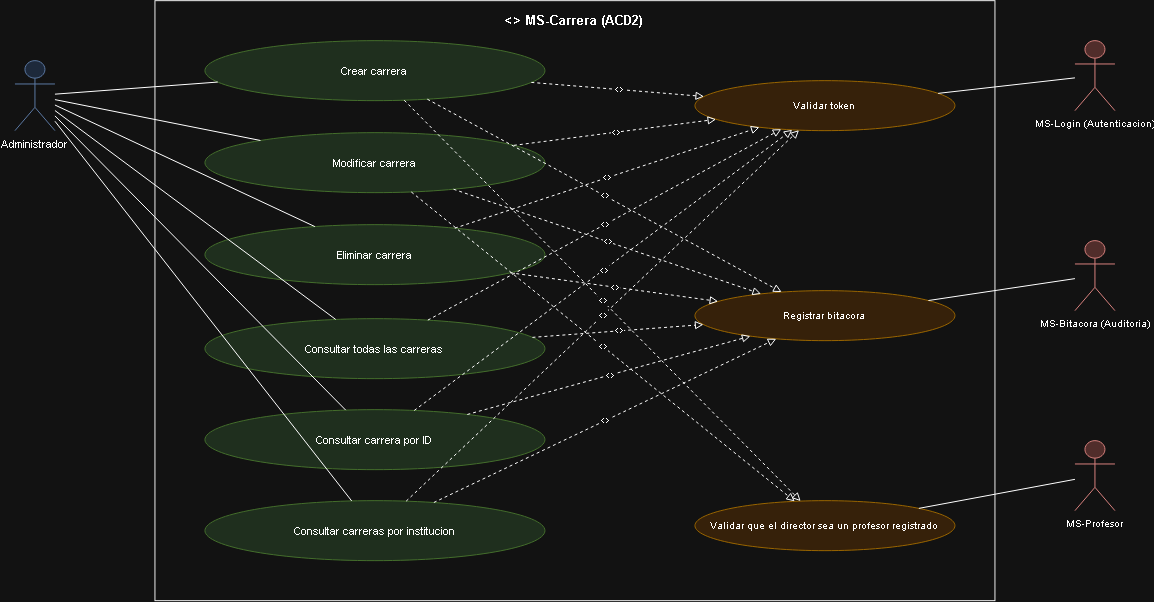

The diagram above was exported from draw.io. Its source (the exported page's mxGraphModel, read from the mxfile embedded in the PNG):
<mxGraphModel dx="1765" dy="647" grid="1" gridSize="10" guides="1" tooltips="1" connect="1" arrows="1" fold="1" page="1" pageScale="1" pageWidth="1169" pageHeight="826" math="0" shadow="0">
  <root>
    <mxCell id="0" />
    <mxCell id="1" parent="0" />
    <mxCell id="id220" parent="1" style="rounded=0;whiteSpace=wrap;html=1;verticalAlign=top;align=center;fontStyle=1;fillColor=none;strokeColor=#000000;fontSize=13;spacingTop=6;" value="&lt;&lt;microservicio&gt;&gt; MS-Carrera (ACD2)" vertex="1">
      <mxGeometry height="600" width="840" x="160" as="geometry" />
    </mxCell>
    <mxCell id="id221" parent="1" style="shape=umlActor;verticalLabelPosition=bottom;verticalAlign=top;html=1;outlineConnect=0;fillColor=#dae8fc;strokeColor=#6c8ebf;fontSize=11;" value="Administrador" vertex="1">
      <mxGeometry height="70" width="40" x="20" y="60" as="geometry" />
    </mxCell>
    <mxCell id="id222" parent="1" style="ellipse;whiteSpace=wrap;html=1;fillColor=#d5e8d4;strokeColor=#82b366;fontSize=11;" value="Crear carrera" vertex="1">
      <mxGeometry height="60" width="340" x="210" y="40" as="geometry" />
    </mxCell>
    <mxCell id="id223" parent="1" style="ellipse;whiteSpace=wrap;html=1;fillColor=#d5e8d4;strokeColor=#82b366;fontSize=11;" value="Modificar carrera" vertex="1">
      <mxGeometry height="60" width="340" x="210" y="132" as="geometry" />
    </mxCell>
    <mxCell id="id224" parent="1" style="ellipse;whiteSpace=wrap;html=1;fillColor=#d5e8d4;strokeColor=#82b366;fontSize=11;" value="Eliminar carrera" vertex="1">
      <mxGeometry height="60" width="340" x="210" y="224" as="geometry" />
    </mxCell>
    <mxCell id="id225" parent="1" style="ellipse;whiteSpace=wrap;html=1;fillColor=#d5e8d4;strokeColor=#82b366;fontSize=11;" value="Consultar todas las carreras" vertex="1">
      <mxGeometry height="60" width="340" x="210" y="318" as="geometry" />
    </mxCell>
    <mxCell id="id226" parent="1" style="ellipse;whiteSpace=wrap;html=1;fillColor=#d5e8d4;strokeColor=#82b366;fontSize=11;" value="Consultar carrera por ID" vertex="1">
      <mxGeometry height="60" width="340" x="210" y="409" as="geometry" />
    </mxCell>
    <mxCell id="id227" parent="1" style="ellipse;whiteSpace=wrap;html=1;fillColor=#d5e8d4;strokeColor=#82b366;fontSize=11;" value="Consultar carreras por institucion" vertex="1">
      <mxGeometry height="60" width="340" x="210" y="500" as="geometry" />
    </mxCell>
    <mxCell id="id228" edge="1" parent="1" source="id221" style="edgeStyle=none;html=1;endArrow=none;rounded=0;" target="id222" value="">
      <mxGeometry relative="1" as="geometry" />
    </mxCell>
    <mxCell id="id229" edge="1" parent="1" source="id221" style="edgeStyle=none;html=1;endArrow=none;rounded=0;" target="id223" value="">
      <mxGeometry relative="1" as="geometry" />
    </mxCell>
    <mxCell id="id230" edge="1" parent="1" source="id221" style="edgeStyle=none;html=1;endArrow=none;rounded=0;" target="id224" value="">
      <mxGeometry relative="1" as="geometry" />
    </mxCell>
    <mxCell id="id231" edge="1" parent="1" source="id221" style="edgeStyle=none;html=1;endArrow=none;rounded=0;" target="id225" value="">
      <mxGeometry relative="1" as="geometry" />
    </mxCell>
    <mxCell id="id232" edge="1" parent="1" source="id221" style="edgeStyle=none;html=1;endArrow=none;rounded=0;" target="id226" value="">
      <mxGeometry relative="1" as="geometry" />
    </mxCell>
    <mxCell id="id233" edge="1" parent="1" source="id221" style="edgeStyle=none;html=1;endArrow=none;rounded=0;" target="id227" value="">
      <mxGeometry relative="1" as="geometry" />
    </mxCell>
    <mxCell id="id234" parent="1" style="ellipse;whiteSpace=wrap;html=1;fillColor=#ffe6cc;strokeColor=#d79b00;fontSize=10;" value="Validar token" vertex="1">
      <mxGeometry height="50" width="260" x="700" y="80" as="geometry" />
    </mxCell>
    <mxCell id="id235" edge="1" parent="1" source="id222" style="edgeStyle=none;html=1;endArrow=block;endFill=0;dashed=1;fontSize=9;" target="id234" value="&lt;&lt;include&gt;&gt;">
      <mxGeometry relative="1" as="geometry" />
    </mxCell>
    <mxCell id="id236" edge="1" parent="1" source="id223" style="edgeStyle=none;html=1;endArrow=block;endFill=0;dashed=1;fontSize=9;" target="id234" value="&lt;&lt;include&gt;&gt;">
      <mxGeometry relative="1" as="geometry" />
    </mxCell>
    <mxCell id="id237" edge="1" parent="1" source="id224" style="edgeStyle=none;html=1;endArrow=block;endFill=0;dashed=1;fontSize=9;" target="id234" value="&lt;&lt;include&gt;&gt;">
      <mxGeometry relative="1" as="geometry" />
    </mxCell>
    <mxCell id="id238" edge="1" parent="1" source="id225" style="edgeStyle=none;html=1;endArrow=block;endFill=0;dashed=1;fontSize=9;" target="id234" value="&lt;&lt;include&gt;&gt;">
      <mxGeometry relative="1" as="geometry" />
    </mxCell>
    <mxCell id="id239" edge="1" parent="1" source="id226" style="edgeStyle=none;html=1;endArrow=block;endFill=0;dashed=1;fontSize=9;" target="id234" value="&lt;&lt;include&gt;&gt;">
      <mxGeometry relative="1" as="geometry" />
    </mxCell>
    <mxCell id="id240" edge="1" parent="1" source="id227" style="edgeStyle=none;html=1;endArrow=block;endFill=0;dashed=1;fontSize=9;" target="id234" value="&lt;&lt;include&gt;&gt;">
      <mxGeometry relative="1" as="geometry" />
    </mxCell>
    <mxCell id="id241" parent="1" style="shape=umlActor;verticalLabelPosition=bottom;verticalAlign=top;html=1;outlineConnect=0;fillColor=#f8cecc;strokeColor=#b85450;fontSize=10;" value="MS-Login (Autenticacion)" vertex="1">
      <mxGeometry height="70" width="40" x="1080" y="40" as="geometry" />
    </mxCell>
    <mxCell id="id242" edge="1" parent="1" source="id234" style="edgeStyle=none;html=1;endArrow=none;rounded=0;" target="id241" value="">
      <mxGeometry relative="1" as="geometry" />
    </mxCell>
    <mxCell id="id243" parent="1" style="ellipse;whiteSpace=wrap;html=1;fillColor=#ffe6cc;strokeColor=#d79b00;fontSize=10;" value="Registrar bitacora" vertex="1">
      <mxGeometry height="50" width="260" x="700" y="290" as="geometry" />
    </mxCell>
    <mxCell id="id244" edge="1" parent="1" source="id222" style="edgeStyle=none;html=1;endArrow=block;endFill=0;dashed=1;fontSize=9;" target="id243" value="&lt;&lt;include&gt;&gt;">
      <mxGeometry relative="1" as="geometry" />
    </mxCell>
    <mxCell id="id245" edge="1" parent="1" source="id223" style="edgeStyle=none;html=1;endArrow=block;endFill=0;dashed=1;fontSize=9;" target="id243" value="&lt;&lt;include&gt;&gt;">
      <mxGeometry relative="1" as="geometry" />
    </mxCell>
    <mxCell id="id246" edge="1" parent="1" source="id224" style="edgeStyle=none;html=1;endArrow=block;endFill=0;dashed=1;fontSize=9;" target="id243" value="&lt;&lt;include&gt;&gt;">
      <mxGeometry relative="1" as="geometry" />
    </mxCell>
    <mxCell id="id247" edge="1" parent="1" source="id225" style="edgeStyle=none;html=1;endArrow=block;endFill=0;dashed=1;fontSize=9;" target="id243" value="&lt;&lt;include&gt;&gt;">
      <mxGeometry relative="1" as="geometry" />
    </mxCell>
    <mxCell id="id248" edge="1" parent="1" source="id226" style="edgeStyle=none;html=1;endArrow=block;endFill=0;dashed=1;fontSize=9;" target="id243" value="&lt;&lt;include&gt;&gt;">
      <mxGeometry relative="1" as="geometry" />
    </mxCell>
    <mxCell id="id249" edge="1" parent="1" source="id227" style="edgeStyle=none;html=1;endArrow=block;endFill=0;dashed=1;fontSize=9;" target="id243" value="&lt;&lt;include&gt;&gt;">
      <mxGeometry relative="1" as="geometry" />
    </mxCell>
    <mxCell id="id250" parent="1" style="shape=umlActor;verticalLabelPosition=bottom;verticalAlign=top;html=1;outlineConnect=0;fillColor=#f8cecc;strokeColor=#b85450;fontSize=10;" value="MS-Bitacora (Auditoria)" vertex="1">
      <mxGeometry height="70" width="40" x="1080" y="240" as="geometry" />
    </mxCell>
    <mxCell id="id251" edge="1" parent="1" source="id243" style="edgeStyle=none;html=1;endArrow=none;rounded=0;" target="id250" value="">
      <mxGeometry relative="1" as="geometry" />
    </mxCell>
    <mxCell id="id252" parent="1" style="ellipse;whiteSpace=wrap;html=1;fillColor=#ffe6cc;strokeColor=#d79b00;fontSize=10;" value="Validar que el director sea un profesor registrado" vertex="1">
      <mxGeometry height="50" width="260" x="700" y="500" as="geometry" />
    </mxCell>
    <mxCell id="id253" edge="1" parent="1" source="id222" style="edgeStyle=none;html=1;endArrow=block;endFill=0;dashed=1;fontSize=9;" target="id252" value="&lt;&lt;include&gt;&gt;">
      <mxGeometry relative="1" as="geometry" />
    </mxCell>
    <mxCell id="id254" edge="1" parent="1" source="id223" style="edgeStyle=none;html=1;endArrow=block;endFill=0;dashed=1;fontSize=9;" target="id252" value="&lt;&lt;include&gt;&gt;">
      <mxGeometry relative="1" as="geometry" />
    </mxCell>
    <mxCell id="id255" parent="1" style="shape=umlActor;verticalLabelPosition=bottom;verticalAlign=top;html=1;outlineConnect=0;fillColor=#f8cecc;strokeColor=#b85450;fontSize=10;" value="MS-Profesor" vertex="1">
      <mxGeometry height="70" width="40" x="1080" y="440" as="geometry" />
    </mxCell>
    <mxCell id="id256" edge="1" parent="1" source="id252" style="edgeStyle=none;html=1;endArrow=none;rounded=0;" target="id255" value="">
      <mxGeometry relative="1" as="geometry" />
    </mxCell>
  </root>
</mxGraphModel>